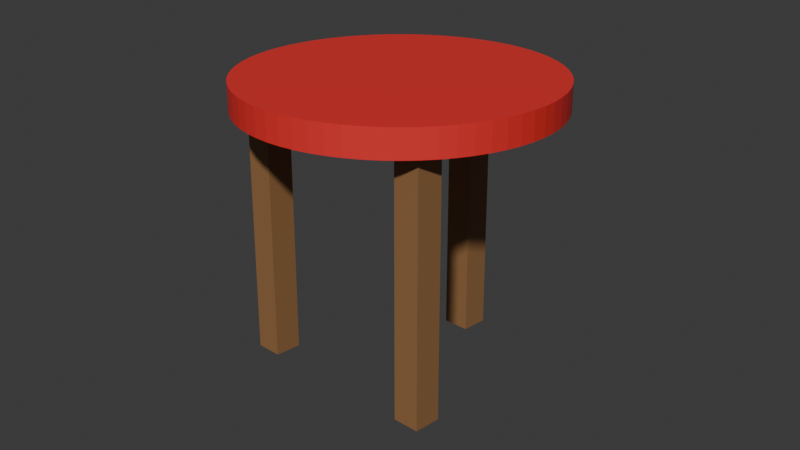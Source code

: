 # Source: stool.blend  (saved by Blender 4.5.92; exported with 4.5.12 LTS)
import bpy
from mathutils import Matrix  # noqa: F401  (used for matrix-valued properties, if any)

bpy.ops.wm.read_factory_settings(use_empty=True)
scene = bpy.context.scene
scene.name = 'Scene'

# ---- collections
col_collection = bpy.data.collections.new('Collection'); scene.collection.children.link(col_collection)

# ---- materials (node trees are filled in below, after node groups)
mat_claudered = bpy.data.materials.new('ClaudeRed')
mat_claudered.diffuse_color = (0.8, 0.03, 0.03, 1.0)
mat_claudebrown = bpy.data.materials.new('ClaudeBrown')
mat_claudebrown.diffuse_color = (0.3, 0.15, 0.06, 1.0)

# ---- material node trees
mat_claudered.use_nodes = True; mat_claudered.node_tree.nodes.clear()
_N = mat_claudered.node_tree.nodes; _L = mat_claudered.node_tree.links
n0 = _N.new('ShaderNodeBsdfPrincipled'); n0.name = 'Principled BSDF'; n0.location = (-200, 100)
n0.inputs[0].default_value = (0.8, 0.03, 0.03, 1.0)
n1 = _N.new('ShaderNodeOutputMaterial'); n1.name = 'Material Output'; n1.location = (200, 100)
_L.new(n0.outputs[0], n1.inputs[0])
n1.is_active_output = True
mat_claudebrown.use_nodes = True; mat_claudebrown.node_tree.nodes.clear()
_N = mat_claudebrown.node_tree.nodes; _L = mat_claudebrown.node_tree.links
n0 = _N.new('ShaderNodeBsdfPrincipled'); n0.name = 'Principled BSDF'; n0.location = (-200, 100)
n0.inputs[0].default_value = (0.3, 0.15, 0.06, 1.0)
n1 = _N.new('ShaderNodeOutputMaterial'); n1.name = 'Material Output'; n1.location = (200, 100)
_L.new(n0.outputs[0], n1.inputs[0])
n1.is_active_output = True

# ---- world
world_world = bpy.data.worlds.new('World'); scene.world = world_world
world_world.use_nodes = True; world_world.node_tree.nodes.clear()
_N = world_world.node_tree.nodes; _L = world_world.node_tree.links
n0 = _N.new('ShaderNodeOutputWorld'); n0.name = 'World Output'; n0.location = (200, 100)
n1 = _N.new('ShaderNodeBackground'); n1.name = 'Background'; n1.location = (-200, 100)
n1.inputs[0].default_value = (0.05088, 0.05088, 0.05088, 1.0)
_L.new(n1.outputs[0], n0.inputs[0])
n0.is_active_output = True
world_world.color = (0.05088, 0.05088, 0.05088)
world_world.sun_shadow_jitter_overblur = 0.0

# ---- cameras
cam_claudecam = bpy.data.cameras.new('ClaudeCam')

# ---- meshes
me_claudetop = bpy.data.meshes.new('ClaudeTop')
me_claudetop.from_pydata([(0.0, 0.45, -0.04), (0.0, 0.45, 0.04), (0.04411, 0.4478, -0.04), (0.04411, 0.4478, 0.04), (0.08779, 0.4414, -0.04), (0.08779, 0.4414, 0.04), (0.1306, 0.4306, -0.04), (0.1306, 0.4306, 0.04), (0.1722, 0.4157, -0.04), (0.1722, 0.4157, 0.04), (0.2121, 0.3969, -0.04), (0.2121, 0.3969, 0.04), (0.25, 0.3742, -0.04), (0.25, 0.3742, 0.04), (0.2855, 0.3479, -0.04), (0.2855, 0.3479, 0.04), (0.3182, 0.3182, -0.04), (0.3182, 0.3182, 0.04), (0.3479, 0.2855, -0.04), (0.3479, 0.2855, 0.04), (0.3742, 0.25, -0.04), (0.3742, 0.25, 0.04), (0.3969, 0.2121, -0.04), (0.3969, 0.2121, 0.04), (0.4157, 0.1722, -0.04), (0.4157, 0.1722, 0.04), (0.4306, 0.1306, -0.04), (0.4306, 0.1306, 0.04), (0.4414, 0.08779, -0.04), (0.4414, 0.08779, 0.04), (0.4478, 0.04411, -0.04), (0.4478, 0.04411, 0.04), (0.45, 0.0, -0.04), (0.45, 0.0, 0.04), (0.4478, -0.04411, -0.04), (0.4478, -0.04411, 0.04), (0.4414, -0.08779, -0.04), (0.4414, -0.08779, 0.04), (0.4306, -0.1306, -0.04), (0.4306, -0.1306, 0.04), (0.4157, -0.1722, -0.04), (0.4157, -0.1722, 0.04), (0.3969, -0.2121, -0.04), (0.3969, -0.2121, 0.04), (0.3742, -0.25, -0.04), (0.3742, -0.25, 0.04), (0.3479, -0.2855, -0.04), (0.3479, -0.2855, 0.04), (0.3182, -0.3182, -0.04), (0.3182, -0.3182, 0.04), (0.2855, -0.3479, -0.04), (0.2855, -0.3479, 0.04), (0.25, -0.3742, -0.04), (0.25, -0.3742, 0.04), (0.2121, -0.3969, -0.04), (0.2121, -0.3969, 0.04), (0.1722, -0.4157, -0.04), (0.1722, -0.4157, 0.04), (0.1306, -0.4306, -0.04), (0.1306, -0.4306, 0.04), (0.08779, -0.4414, -0.04), (0.08779, -0.4414, 0.04), (0.04411, -0.4478, -0.04), (0.04411, -0.4478, 0.04), (0.0, -0.45, -0.04), (0.0, -0.45, 0.04), (-0.04411, -0.4478, -0.04), (-0.04411, -0.4478, 0.04), (-0.08779, -0.4414, -0.04), (-0.08779, -0.4414, 0.04), (-0.1306, -0.4306, -0.04), (-0.1306, -0.4306, 0.04), (-0.1722, -0.4157, -0.04), (-0.1722, -0.4157, 0.04), (-0.2121, -0.3969, -0.04), (-0.2121, -0.3969, 0.04), (-0.25, -0.3742, -0.04), (-0.25, -0.3742, 0.04), (-0.2855, -0.3479, -0.04), (-0.2855, -0.3479, 0.04), (-0.3182, -0.3182, -0.04), (-0.3182, -0.3182, 0.04), (-0.3479, -0.2855, -0.04), (-0.3479, -0.2855, 0.04), (-0.3742, -0.25, -0.04), (-0.3742, -0.25, 0.04), (-0.3969, -0.2121, -0.04), (-0.3969, -0.2121, 0.04), (-0.4157, -0.1722, -0.04), (-0.4157, -0.1722, 0.04), (-0.4306, -0.1306, -0.04), (-0.4306, -0.1306, 0.04), (-0.4414, -0.08779, -0.04), (-0.4414, -0.08779, 0.04), (-0.4478, -0.04411, -0.04), (-0.4478, -0.04411, 0.04), (-0.45, 0.0, -0.04), (-0.45, 0.0, 0.04), (-0.4478, 0.04411, -0.04), (-0.4478, 0.04411, 0.04), (-0.4414, 0.08779, -0.04), (-0.4414, 0.08779, 0.04), (-0.4306, 0.1306, -0.04), (-0.4306, 0.1306, 0.04), (-0.4157, 0.1722, -0.04), (-0.4157, 0.1722, 0.04), (-0.3969, 0.2121, -0.04), (-0.3969, 0.2121, 0.04), (-0.3742, 0.25, -0.04), (-0.3742, 0.25, 0.04), (-0.3479, 0.2855, -0.04), (-0.3479, 0.2855, 0.04), (-0.3182, 0.3182, -0.04), (-0.3182, 0.3182, 0.04), (-0.2855, 0.3479, -0.04), (-0.2855, 0.3479, 0.04), (-0.25, 0.3742, -0.04), (-0.25, 0.3742, 0.04), (-0.2121, 0.3969, -0.04), (-0.2121, 0.3969, 0.04), (-0.1722, 0.4157, -0.04), (-0.1722, 0.4157, 0.04), (-0.1306, 0.4306, -0.04), (-0.1306, 0.4306, 0.04), (-0.08779, 0.4414, -0.04), (-0.08779, 0.4414, 0.04), (-0.04411, 0.4478, -0.04), (-0.04411, 0.4478, 0.04)], [], [(0, 1, 3, 2), (2, 3, 5, 4), (4, 5, 7, 6), (6, 7, 9, 8), (8, 9, 11, 10), (10, 11, 13, 12), (12, 13, 15, 14), (14, 15, 17, 16), (16, 17, 19, 18), (18, 19, 21, 20), (20, 21, 23, 22), (22, 23, 25, 24), (24, 25, 27, 26), (26, 27, 29, 28), (28, 29, 31, 30), (30, 31, 33, 32), (32, 33, 35, 34), (34, 35, 37, 36), (36, 37, 39, 38), (38, 39, 41, 40), (40, 41, 43, 42), (42, 43, 45, 44), (44, 45, 47, 46), (46, 47, 49, 48), (48, 49, 51, 50), (50, 51, 53, 52), (52, 53, 55, 54), (54, 55, 57, 56), (56, 57, 59, 58), (58, 59, 61, 60), (60, 61, 63, 62), (62, 63, 65, 64), (64, 65, 67, 66), (66, 67, 69, 68), (68, 69, 71, 70), (70, 71, 73, 72), (72, 73, 75, 74), (74, 75, 77, 76), (76, 77, 79, 78), (78, 79, 81, 80), (80, 81, 83, 82), (82, 83, 85, 84), (84, 85, 87, 86), (86, 87, 89, 88), (88, 89, 91, 90), (90, 91, 93, 92), (92, 93, 95, 94), (94, 95, 97, 96), (96, 97, 99, 98), (98, 99, 101, 100), (100, 101, 103, 102), (102, 103, 105, 104), (104, 105, 107, 106), (106, 107, 109, 108), (108, 109, 111, 110), (110, 111, 113, 112), (112, 113, 115, 114), (114, 115, 117, 116), (116, 117, 119, 118), (118, 119, 121, 120), (120, 121, 123, 122), (122, 123, 125, 124), (3, 1, 127, 125, 123, 121, 119, 117, 115, 113, 111, 109, 107, 105, 103, 101, 99, 97, 95, 93, 91, 89, 87, 85, 83, 81, 79, 77, 75, 73, 71, 69, 67, 65, 63, 61, 59, 57, 55, 53, 51, 49, 47, 45, 43, 41, 39, 37, 35, 33, 31, 29, 27, 25, 23, 21, 19, 17, 15, 13, 11, 9, 7, 5), (124, 125, 127, 126), (126, 127, 1, 0), (0, 2, 4, 6, 8, 10, 12, 14, 16, 18, 20, 22, 24, 26, 28, 30, 32, 34, 36, 38, 40, 42, 44, 46, 48, 50, 52, 54, 56, 58, 60, 62, 64, 66, 68, 70, 72, 74, 76, 78, 80, 82, 84, 86, 88, 90, 92, 94, 96, 98, 100, 102, 104, 106, 108, 110, 112, 114, 116, 118, 120, 122, 124, 126)])
me_claudetop.materials.append(mat_claudered)
me_claudetop.update()
me_claudelega = bpy.data.meshes.new('ClaudeLegA')
me_claudelega.from_pydata([(-0.04, -0.04, -0.375), (-0.04, -0.04, 0.375), (-0.04, 0.04, -0.375), (-0.04, 0.04, 0.375), (0.04, -0.04, -0.375), (0.04, -0.04, 0.375), (0.04, 0.04, -0.375), (0.04, 0.04, 0.375)], [], [(0, 1, 3, 2), (2, 3, 7, 6), (6, 7, 5, 4), (4, 5, 1, 0), (2, 6, 4, 0), (7, 3, 1, 5)])
me_claudelega.materials.append(mat_claudebrown)
me_claudelega.update()
me_claudelegb = bpy.data.meshes.new('ClaudeLegB')
me_claudelegb.from_pydata([(-0.04, -0.04, -0.375), (-0.04, -0.04, 0.375), (-0.04, 0.04, -0.375), (-0.04, 0.04, 0.375), (0.04, -0.04, -0.375), (0.04, -0.04, 0.375), (0.04, 0.04, -0.375), (0.04, 0.04, 0.375)], [], [(0, 1, 3, 2), (2, 3, 7, 6), (6, 7, 5, 4), (4, 5, 1, 0), (2, 6, 4, 0), (7, 3, 1, 5)])
me_claudelegb.materials.append(mat_claudebrown)
me_claudelegb.update()
me_claudelegc = bpy.data.meshes.new('ClaudeLegC')
me_claudelegc.from_pydata([(-0.04, -0.04, -0.375), (-0.04, -0.04, 0.375), (-0.04, 0.04, -0.375), (-0.04, 0.04, 0.375), (0.04, -0.04, -0.375), (0.04, -0.04, 0.375), (0.04, 0.04, -0.375), (0.04, 0.04, 0.375)], [], [(0, 1, 3, 2), (2, 3, 7, 6), (6, 7, 5, 4), (4, 5, 1, 0), (2, 6, 4, 0), (7, 3, 1, 5)])
me_claudelegc.materials.append(mat_claudebrown)
me_claudelegc.update()

# ---- objects
ob_claudetop = bpy.data.objects.new('ClaudeTop', me_claudetop)
ob_claudelega = bpy.data.objects.new('ClaudeLegA', me_claudelega)
ob_claudelegb = bpy.data.objects.new('ClaudeLegB', me_claudelegb)
ob_claudelegc = bpy.data.objects.new('ClaudeLegC', me_claudelegc)
ob_claudecam = bpy.data.objects.new('ClaudeCam', cam_claudecam)

# ---- transforms, parenting, visibility, modifiers, constraints
ob_claudetop.location = (0.0, 0.0, 0.79)
ob_claudelega.location = (-0.28, -0.22, 0.375)
ob_claudelegb.location = (0.28, -0.22, 0.375)
ob_claudelegc.location = (0.0, 0.28, 0.375)
ob_claudecam.location = (2.0, -2.0, 1.6)
ob_claudecam.rotation_euler = (1.17, -1.184e-07, 0.7854)

# ---- collection membership
scene.collection.objects.link(ob_claudetop)
scene.collection.objects.link(ob_claudelega)
scene.collection.objects.link(ob_claudelegb)
scene.collection.objects.link(ob_claudelegc)
scene.collection.objects.link(ob_claudecam)

# ---- scene / render settings (as saved in the file)
scene.camera = ob_claudecam
scene.frame_start = 1; scene.frame_end = 250; scene.frame_set(1)
scene.render.engine = 'BLENDER_EEVEE_NEXT'
scene.eevee.shadow_ray_count = 2
scene.eevee.shadow_step_count = 8
scene.eevee.use_raytracing = True
bpy.context.view_layer.update()

# ---- added for rendering (the .blend has no usable light): sun
light_auto_sun = bpy.data.lights.new('AutoSun', 'SUN')
light_auto_sun.energy = 3.0
light_auto_sun.angle = 0.0523599
ob_auto_sun = bpy.data.objects.new('AutoSun', light_auto_sun)
scene.collection.objects.link(ob_auto_sun)
ob_auto_sun.rotation_euler = (0.872665, 0.174533, 0.523599)
bpy.context.view_layer.update()
